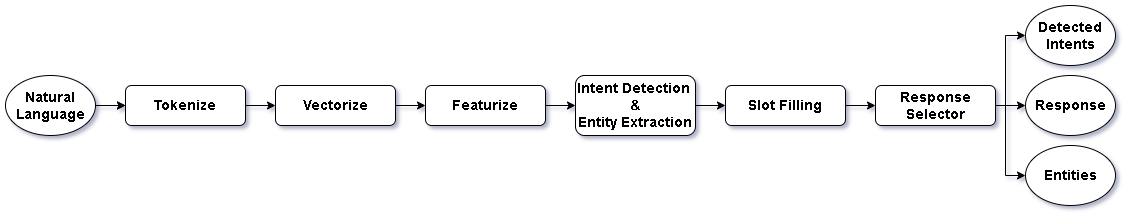

The diagram above was exported from draw.io. Its source (the exported page's mxGraphModel, read from the mxfile embedded in the PNG):
<mxGraphModel dx="2072" dy="798" grid="1" gridSize="10" guides="1" tooltips="1" connect="1" arrows="1" fold="1" page="1" pageScale="1" pageWidth="850" pageHeight="1100" math="0" shadow="0">
  <root>
    <mxCell id="0" />
    <mxCell id="1" parent="0" />
    <mxCell id="tZptrYe3uCX8FUOkuG0T-14" style="edgeStyle=orthogonalEdgeStyle;rounded=0;orthogonalLoop=1;jettySize=auto;html=1;entryX=0;entryY=0.5;entryDx=0;entryDy=0;fontSize=14;" parent="1" source="tZptrYe3uCX8FUOkuG0T-1" target="tZptrYe3uCX8FUOkuG0T-12" edge="1">
      <mxGeometry relative="1" as="geometry" />
    </mxCell>
    <mxCell id="tZptrYe3uCX8FUOkuG0T-1" value="Tokenize" style="rounded=1;whiteSpace=wrap;html=1;fontStyle=1;fontSize=14;" parent="1" vertex="1">
      <mxGeometry x="-10" y="280" width="120" height="40" as="geometry" />
    </mxCell>
    <mxCell id="tZptrYe3uCX8FUOkuG0T-7" style="edgeStyle=orthogonalEdgeStyle;rounded=0;orthogonalLoop=1;jettySize=auto;html=1;entryX=0;entryY=0.5;entryDx=0;entryDy=0;fontSize=14;" parent="1" source="tZptrYe3uCX8FUOkuG0T-2" target="tZptrYe3uCX8FUOkuG0T-3" edge="1">
      <mxGeometry relative="1" as="geometry" />
    </mxCell>
    <mxCell id="tZptrYe3uCX8FUOkuG0T-2" value="Featurize" style="rounded=1;whiteSpace=wrap;html=1;fontStyle=1;fontSize=14;" parent="1" vertex="1">
      <mxGeometry x="290" y="280" width="120" height="40" as="geometry" />
    </mxCell>
    <mxCell id="tZptrYe3uCX8FUOkuG0T-8" style="edgeStyle=orthogonalEdgeStyle;rounded=0;orthogonalLoop=1;jettySize=auto;html=1;entryX=0;entryY=0.5;entryDx=0;entryDy=0;fontSize=14;" parent="1" source="tZptrYe3uCX8FUOkuG0T-3" target="tZptrYe3uCX8FUOkuG0T-4" edge="1">
      <mxGeometry relative="1" as="geometry" />
    </mxCell>
    <mxCell id="tZptrYe3uCX8FUOkuG0T-3" value="Intent Detection&amp;nbsp;&lt;div style=&quot;font-size: 14px;&quot;&gt;&amp;amp;&lt;/div&gt;&lt;div style=&quot;font-size: 14px;&quot;&gt;Entity Extraction&lt;/div&gt;" style="rounded=1;whiteSpace=wrap;html=1;fontStyle=1;fontSize=14;" parent="1" vertex="1">
      <mxGeometry x="440" y="270" width="120" height="60" as="geometry" />
    </mxCell>
    <mxCell id="tZptrYe3uCX8FUOkuG0T-9" style="edgeStyle=orthogonalEdgeStyle;rounded=0;orthogonalLoop=1;jettySize=auto;html=1;entryX=0;entryY=0.5;entryDx=0;entryDy=0;fontSize=14;" parent="1" source="tZptrYe3uCX8FUOkuG0T-4" target="tZptrYe3uCX8FUOkuG0T-5" edge="1">
      <mxGeometry relative="1" as="geometry" />
    </mxCell>
    <mxCell id="tZptrYe3uCX8FUOkuG0T-4" value="Slot Filling" style="rounded=1;whiteSpace=wrap;html=1;fontStyle=1;fontSize=14;" parent="1" vertex="1">
      <mxGeometry x="590" y="280" width="120" height="40" as="geometry" />
    </mxCell>
    <mxCell id="PO5KqsNVwDK2iO0CgiVT-6" style="edgeStyle=orthogonalEdgeStyle;rounded=0;orthogonalLoop=1;jettySize=auto;html=1;entryX=0;entryY=0.5;entryDx=0;entryDy=0;" edge="1" parent="1" source="tZptrYe3uCX8FUOkuG0T-5" target="PO5KqsNVwDK2iO0CgiVT-4">
      <mxGeometry relative="1" as="geometry" />
    </mxCell>
    <mxCell id="PO5KqsNVwDK2iO0CgiVT-7" style="edgeStyle=orthogonalEdgeStyle;rounded=0;orthogonalLoop=1;jettySize=auto;html=1;entryX=0;entryY=0.5;entryDx=0;entryDy=0;" edge="1" parent="1" source="tZptrYe3uCX8FUOkuG0T-5" target="PO5KqsNVwDK2iO0CgiVT-3">
      <mxGeometry relative="1" as="geometry">
        <Array as="points">
          <mxPoint x="870" y="300" />
          <mxPoint x="870" y="230" />
        </Array>
      </mxGeometry>
    </mxCell>
    <mxCell id="PO5KqsNVwDK2iO0CgiVT-8" style="edgeStyle=orthogonalEdgeStyle;rounded=0;orthogonalLoop=1;jettySize=auto;html=1;entryX=0;entryY=0.5;entryDx=0;entryDy=0;" edge="1" parent="1" source="tZptrYe3uCX8FUOkuG0T-5" target="PO5KqsNVwDK2iO0CgiVT-5">
      <mxGeometry relative="1" as="geometry">
        <Array as="points">
          <mxPoint x="870" y="300" />
          <mxPoint x="870" y="370" />
        </Array>
      </mxGeometry>
    </mxCell>
    <mxCell id="tZptrYe3uCX8FUOkuG0T-5" value="Response Selector" style="rounded=1;whiteSpace=wrap;html=1;fontStyle=1;fontSize=14;" parent="1" vertex="1">
      <mxGeometry x="740" y="280" width="120" height="40" as="geometry" />
    </mxCell>
    <mxCell id="tZptrYe3uCX8FUOkuG0T-11" value="" style="endArrow=classic;html=1;rounded=0;entryX=0;entryY=0.5;entryDx=0;entryDy=0;fontSize=14;" parent="1" target="tZptrYe3uCX8FUOkuG0T-1" edge="1">
      <mxGeometry width="50" height="50" relative="1" as="geometry">
        <mxPoint x="-50" y="300" as="sourcePoint" />
        <mxPoint y="250" as="targetPoint" />
      </mxGeometry>
    </mxCell>
    <mxCell id="tZptrYe3uCX8FUOkuG0T-13" style="edgeStyle=orthogonalEdgeStyle;rounded=0;orthogonalLoop=1;jettySize=auto;html=1;entryX=0;entryY=0.5;entryDx=0;entryDy=0;fontSize=14;" parent="1" source="tZptrYe3uCX8FUOkuG0T-12" target="tZptrYe3uCX8FUOkuG0T-2" edge="1">
      <mxGeometry relative="1" as="geometry" />
    </mxCell>
    <mxCell id="tZptrYe3uCX8FUOkuG0T-12" value="Vectorize" style="rounded=1;whiteSpace=wrap;html=1;fontStyle=1;fontSize=14;" parent="1" vertex="1">
      <mxGeometry x="140" y="280" width="120" height="40" as="geometry" />
    </mxCell>
    <mxCell id="PO5KqsNVwDK2iO0CgiVT-2" value="" style="edgeStyle=orthogonalEdgeStyle;rounded=0;orthogonalLoop=1;jettySize=auto;html=1;" edge="1" parent="1" source="PO5KqsNVwDK2iO0CgiVT-1" target="tZptrYe3uCX8FUOkuG0T-1">
      <mxGeometry relative="1" as="geometry" />
    </mxCell>
    <mxCell id="PO5KqsNVwDK2iO0CgiVT-1" value="Natural Language" style="ellipse;whiteSpace=wrap;html=1;fontSize=14;fontStyle=1" vertex="1" parent="1">
      <mxGeometry x="-130" y="270" width="90" height="60" as="geometry" />
    </mxCell>
    <mxCell id="PO5KqsNVwDK2iO0CgiVT-3" value="Detected Intents" style="ellipse;whiteSpace=wrap;html=1;fontSize=14;fontStyle=1" vertex="1" parent="1">
      <mxGeometry x="890" y="200" width="90" height="60" as="geometry" />
    </mxCell>
    <mxCell id="PO5KqsNVwDK2iO0CgiVT-4" value="Response" style="ellipse;whiteSpace=wrap;html=1;fontSize=14;fontStyle=1" vertex="1" parent="1">
      <mxGeometry x="890" y="270" width="90" height="60" as="geometry" />
    </mxCell>
    <mxCell id="PO5KqsNVwDK2iO0CgiVT-5" value="Entities" style="ellipse;whiteSpace=wrap;html=1;fontSize=14;fontStyle=1" vertex="1" parent="1">
      <mxGeometry x="890" y="340" width="90" height="60" as="geometry" />
    </mxCell>
  </root>
</mxGraphModel>